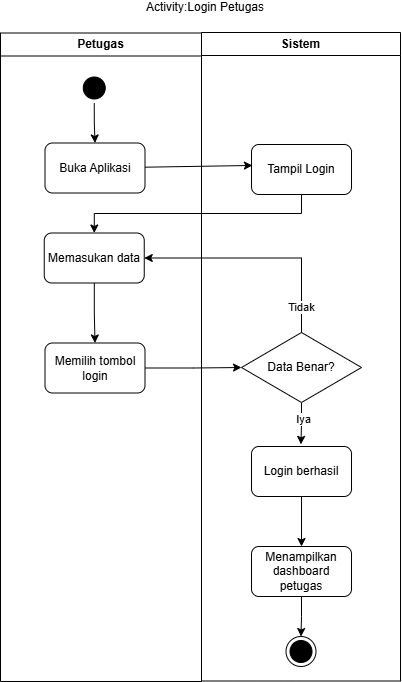

The diagram above was exported from draw.io. Its source (the exported page's mxGraphModel, read from the mxfile embedded in the PNG):
<mxGraphModel dx="995" dy="848" grid="1" gridSize="10" guides="1" tooltips="1" connect="1" arrows="1" fold="1" page="1" pageScale="1" pageWidth="850" pageHeight="1100" math="0" shadow="0">
  <root>
    <mxCell id="0" />
    <mxCell id="1" parent="0" />
    <mxCell id="0kpC6zbQOomqFXEEpXZ4-24" parent="1" style="swimlane;whiteSpace=wrap;html=1;" value="Petugas" vertex="1">
      <mxGeometry height="648.5" width="201" x="222" y="111.5" as="geometry" />
    </mxCell>
    <mxCell id="0kpC6zbQOomqFXEEpXZ4-25" edge="1" parent="0kpC6zbQOomqFXEEpXZ4-24" source="0kpC6zbQOomqFXEEpXZ4-26" style="edgeStyle=orthogonalEdgeStyle;rounded=0;orthogonalLoop=1;jettySize=auto;html=1;entryX=0.5;entryY=0;entryDx=0;entryDy=0;endArrow=classic;endFill=1;" target="0kpC6zbQOomqFXEEpXZ4-27">
      <mxGeometry relative="1" as="geometry" />
    </mxCell>
    <mxCell id="0kpC6zbQOomqFXEEpXZ4-26" parent="0kpC6zbQOomqFXEEpXZ4-24" style="ellipse;html=1;shape=startState;fillColor=#000000;strokeColor=#000000;" value="" vertex="1">
      <mxGeometry height="30" width="30" x="78.75" y="40" as="geometry" />
    </mxCell>
    <mxCell id="0kpC6zbQOomqFXEEpXZ4-27" parent="0kpC6zbQOomqFXEEpXZ4-24" style="html=1;dashed=0;whiteSpace=wrap;rounded=1;" value="Buka Aplikasi" vertex="1">
      <mxGeometry height="50" width="100" x="44.5" y="110" as="geometry" />
    </mxCell>
    <mxCell id="0kpC6zbQOomqFXEEpXZ4-28" edge="1" parent="0kpC6zbQOomqFXEEpXZ4-24" source="0kpC6zbQOomqFXEEpXZ4-29" style="edgeStyle=orthogonalEdgeStyle;rounded=0;orthogonalLoop=1;jettySize=auto;html=1;entryX=0.5;entryY=0;entryDx=0;entryDy=0;endArrow=classic;endFill=1;" target="0kpC6zbQOomqFXEEpXZ4-30">
      <mxGeometry relative="1" as="geometry">
        <mxPoint x="93.75" y="270" as="targetPoint" />
      </mxGeometry>
    </mxCell>
    <mxCell id="0kpC6zbQOomqFXEEpXZ4-29" parent="0kpC6zbQOomqFXEEpXZ4-24" style="html=1;dashed=0;whiteSpace=wrap;rounded=1;" value="Memasukan data" vertex="1">
      <mxGeometry height="50" width="100" x="43.75" y="200" as="geometry" />
    </mxCell>
    <mxCell id="0kpC6zbQOomqFXEEpXZ4-30" parent="0kpC6zbQOomqFXEEpXZ4-24" style="html=1;dashed=0;whiteSpace=wrap;rounded=1;" value="Memilih tombol login" vertex="1">
      <mxGeometry height="50" width="100" x="44.5" y="310" as="geometry" />
    </mxCell>
    <mxCell id="0kpC6zbQOomqFXEEpXZ4-31" parent="1" style="swimlane;whiteSpace=wrap;html=1;" value="Sistem" vertex="1">
      <mxGeometry height="648.5" width="199" x="423" y="111" as="geometry" />
    </mxCell>
    <mxCell id="0kpC6zbQOomqFXEEpXZ4-32" edge="1" parent="0kpC6zbQOomqFXEEpXZ4-31" source="0kpC6zbQOomqFXEEpXZ4-34" style="edgeStyle=orthogonalEdgeStyle;rounded=0;orthogonalLoop=1;jettySize=auto;html=1;entryX=0.494;entryY=-0.043;entryDx=0;entryDy=0;entryPerimeter=0;endArrow=classic;endFill=1;" target="0kpC6zbQOomqFXEEpXZ4-36">
      <mxGeometry relative="1" as="geometry">
        <mxPoint x="99.03999999999996" y="497.1600000000001" as="targetPoint" />
      </mxGeometry>
    </mxCell>
    <mxCell id="0kpC6zbQOomqFXEEpXZ4-33" connectable="0" parent="0kpC6zbQOomqFXEEpXZ4-32" style="edgeLabel;html=1;align=center;verticalAlign=middle;resizable=0;points=[];" value="Iya" vertex="1">
      <mxGeometry relative="1" x="-0.7814" y="1" as="geometry">
        <mxPoint y="11" as="offset" />
      </mxGeometry>
    </mxCell>
    <mxCell id="0kpC6zbQOomqFXEEpXZ4-34" parent="0kpC6zbQOomqFXEEpXZ4-31" style="rhombus;whiteSpace=wrap;html=1;" value="Data Benar?" vertex="1">
      <mxGeometry height="70" width="120" x="40" y="300" as="geometry" />
    </mxCell>
    <mxCell id="0kpC6zbQOomqFXEEpXZ4-35" edge="1" parent="0kpC6zbQOomqFXEEpXZ4-31" source="0kpC6zbQOomqFXEEpXZ4-36" style="edgeStyle=orthogonalEdgeStyle;rounded=0;orthogonalLoop=1;jettySize=auto;html=1;entryX=0.5;entryY=0;entryDx=0;entryDy=0;endArrow=classic;endFill=1;" target="0kpC6zbQOomqFXEEpXZ4-38">
      <mxGeometry relative="1" as="geometry" />
    </mxCell>
    <mxCell id="0kpC6zbQOomqFXEEpXZ4-36" parent="0kpC6zbQOomqFXEEpXZ4-31" style="html=1;dashed=0;whiteSpace=wrap;rounded=1;" value="Login berhasil" vertex="1">
      <mxGeometry height="50" width="100" x="50.00999999999999" y="414" as="geometry" />
    </mxCell>
    <mxCell id="0kpC6zbQOomqFXEEpXZ4-37" edge="1" parent="0kpC6zbQOomqFXEEpXZ4-31" source="0kpC6zbQOomqFXEEpXZ4-38" style="edgeStyle=orthogonalEdgeStyle;rounded=0;orthogonalLoop=1;jettySize=auto;html=1;endArrow=classic;endFill=1;" target="0kpC6zbQOomqFXEEpXZ4-39">
      <mxGeometry relative="1" as="geometry" />
    </mxCell>
    <mxCell id="0kpC6zbQOomqFXEEpXZ4-38" parent="0kpC6zbQOomqFXEEpXZ4-31" style="html=1;dashed=0;whiteSpace=wrap;rounded=1;" value="Menampilkan dashboard petugas" vertex="1">
      <mxGeometry height="50" width="100" x="50.01" y="514" as="geometry" />
    </mxCell>
    <mxCell id="0kpC6zbQOomqFXEEpXZ4-39" parent="0kpC6zbQOomqFXEEpXZ4-31" style="ellipse;html=1;shape=endState;fillColor=#000000;strokeColor=#000000;" value="" vertex="1">
      <mxGeometry height="30" width="30" x="84.5" y="604" as="geometry" />
    </mxCell>
    <mxCell id="0kpC6zbQOomqFXEEpXZ4-40" parent="0kpC6zbQOomqFXEEpXZ4-31" style="html=1;dashed=0;whiteSpace=wrap;rounded=1;" value="Tampil Login" vertex="1">
      <mxGeometry height="50" width="100" x="50.00999999999999" y="112" as="geometry" />
    </mxCell>
    <mxCell id="0kpC6zbQOomqFXEEpXZ4-41" parent="1" style="text;html=1;whiteSpace=wrap;align=center;verticalAlign=middle;rounded=0;" value="Activity:Login Petugas" vertex="1">
      <mxGeometry height="10" width="290" x="282" y="81" as="geometry" />
    </mxCell>
    <mxCell id="0kpC6zbQOomqFXEEpXZ4-42" edge="1" parent="1" source="0kpC6zbQOomqFXEEpXZ4-34" style="rounded=0;orthogonalLoop=1;jettySize=auto;html=1;entryX=1;entryY=0.5;entryDx=0;entryDy=0;endArrow=classic;endFill=1;exitX=0.5;exitY=0;exitDx=0;exitDy=0;edgeStyle=orthogonalEdgeStyle;" target="0kpC6zbQOomqFXEEpXZ4-29">
      <mxGeometry relative="1" as="geometry">
        <mxPoint x="494.2822119019331" y="225.41462360946105" as="sourcePoint" />
        <mxPoint x="373.75" y="313" as="targetPoint" />
      </mxGeometry>
    </mxCell>
    <mxCell id="0kpC6zbQOomqFXEEpXZ4-43" connectable="0" parent="0kpC6zbQOomqFXEEpXZ4-42" style="edgeLabel;html=1;align=center;verticalAlign=middle;resizable=0;points=[];" value="Tidak" vertex="1">
      <mxGeometry relative="1" x="-0.7788" y="1" as="geometry">
        <mxPoint as="offset" />
      </mxGeometry>
    </mxCell>
    <mxCell id="0kpC6zbQOomqFXEEpXZ4-44" edge="1" parent="1" source="0kpC6zbQOomqFXEEpXZ4-30" style="rounded=0;orthogonalLoop=1;jettySize=auto;html=1;entryX=0;entryY=0.5;entryDx=0;entryDy=0;endArrow=classic;endFill=1;exitX=1;exitY=0.5;exitDx=0;exitDy=0;edgeStyle=orthogonalEdgeStyle;" target="0kpC6zbQOomqFXEEpXZ4-34">
      <mxGeometry relative="1" as="geometry" />
    </mxCell>
    <mxCell id="0kpC6zbQOomqFXEEpXZ4-45" edge="1" parent="1" source="0kpC6zbQOomqFXEEpXZ4-27" style="rounded=0;orthogonalLoop=1;jettySize=auto;html=1;entryX=0.009;entryY=0.419;entryDx=0;entryDy=0;endArrow=classic;endFill=1;entryPerimeter=0;" target="0kpC6zbQOomqFXEEpXZ4-40">
      <mxGeometry relative="1" as="geometry" />
    </mxCell>
    <mxCell id="0kpC6zbQOomqFXEEpXZ4-46" edge="1" parent="1" source="0kpC6zbQOomqFXEEpXZ4-40" style="rounded=0;orthogonalLoop=1;jettySize=auto;html=1;exitX=0.5;exitY=1;exitDx=0;exitDy=0;entryX=0.5;entryY=0;entryDx=0;entryDy=0;edgeStyle=orthogonalEdgeStyle;" target="0kpC6zbQOomqFXEEpXZ4-29">
      <mxGeometry relative="1" as="geometry">
        <Array as="points">
          <mxPoint x="523" y="292" />
          <mxPoint x="316" y="292" />
        </Array>
      </mxGeometry>
    </mxCell>
  </root>
</mxGraphModel>